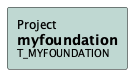

The diagram above was rendered by PlantUML. Its source (embedded in the PNG):
@startuml

' Config

left to right direction


' Nodes definition 

rectangle "<size:12>Project</size>\n**myfoundation**\n<size:10>T_MYFOUNDATION</size>" as T_MYFOUNDATION [[../projects.html#T_MYFOUNDATION]] #BFD8D2

' Connection definition 


@enduml